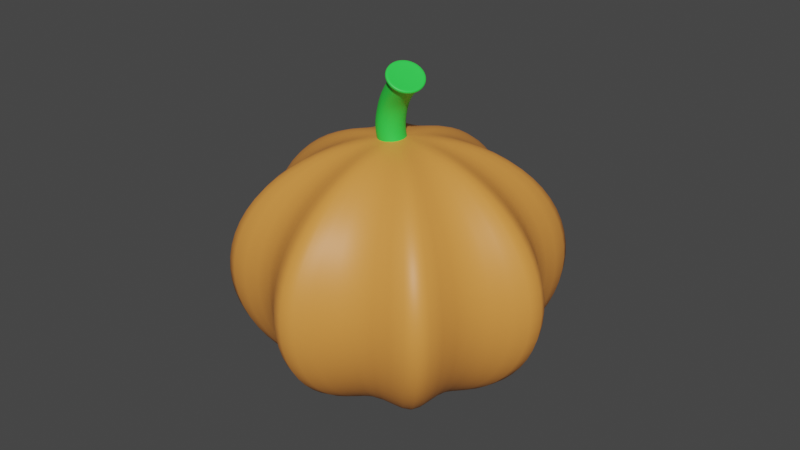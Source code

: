 # Source: Pumkin.blend  (saved by Blender 2.93.20; exported with 4.5.12 LTS)
import bpy
from mathutils import Matrix  # noqa: F401  (used for matrix-valued properties, if any)

bpy.ops.wm.read_factory_settings(use_empty=True)
scene = bpy.context.scene
scene.name = 'Scene'

# ---- collections
col_collection = bpy.data.collections.new('Collection'); scene.collection.children.link(col_collection)

# ---- materials (node trees are filled in below, after node groups)
mat_material_001 = bpy.data.materials.new('Material.001')
mat_material_001.use_transparent_shadow = False
mat_material_002 = bpy.data.materials.new('Material.002')
mat_material_002.use_transparent_shadow = False

# ---- material node trees
mat_material_001.use_nodes = True; mat_material_001.node_tree.nodes.clear()
_N = mat_material_001.node_tree.nodes; _L = mat_material_001.node_tree.links
n0 = _N.new('ShaderNodeBsdfPrincipled'); n0.name = 'Principled BSDF'; n0.location = (10, 300)
n0.distribution = 'GGX'
n0.subsurface_method = 'BURLEY'
n0.inputs[0].default_value = (0.8, 0.2974, 0.05829, 1.0)
n0.inputs[3].default_value = 1.45
n0.inputs[27].default_value = (0.0, 0.0, 0.0, 1.0)
n0.inputs[28].default_value = 1.0
n1 = _N.new('ShaderNodeOutputMaterial'); n1.name = 'Material Output'; n1.location = (300, 300)
_L.new(n0.outputs[0], n1.inputs[0])
n1.is_active_output = True
mat_material_002.use_nodes = True; mat_material_002.node_tree.nodes.clear()
_N = mat_material_002.node_tree.nodes; _L = mat_material_002.node_tree.links
n0 = _N.new('ShaderNodeBsdfPrincipled'); n0.name = 'Principled BSDF'; n0.location = (10, 300)
n0.distribution = 'GGX'
n0.subsurface_method = 'BURLEY'
n0.inputs[0].default_value = (0.03095, 0.8, 0.07211, 1.0)
n0.inputs[3].default_value = 1.45
n0.inputs[27].default_value = (0.0, 0.0, 0.0, 1.0)
n0.inputs[28].default_value = 1.0
n1 = _N.new('ShaderNodeOutputMaterial'); n1.name = 'Material Output'; n1.location = (300, 300)
_L.new(n0.outputs[0], n1.inputs[0])
n1.is_active_output = True

# ---- world
world_world = bpy.data.worlds.new('World'); scene.world = world_world
world_world.use_nodes = True; world_world.node_tree.nodes.clear()
_N = world_world.node_tree.nodes; _L = world_world.node_tree.links
n0 = _N.new('ShaderNodeOutputWorld'); n0.name = 'World Output'; n0.location = (300, 300)
n1 = _N.new('ShaderNodeBackground'); n1.name = 'Background'; n1.location = (10, 300)
n1.inputs[0].default_value = (0.05088, 0.05088, 0.05088, 1.0)
_L.new(n1.outputs[0], n0.inputs[0])
n0.is_active_output = True
world_world.color = (0.05088, 0.05088, 0.05088)
world_world.use_sun_shadow = False
world_world.sun_shadow_jitter_overblur = 0.0

# ---- meshes
me_sphere_001 = bpy.data.meshes.new('Sphere.001')
me_sphere_001.from_pydata([(-5.384e-09, 0.7561, 0.7071), (-5.384e-09, 0.9878, 0.3827), (-5.384e-09, 0.9878, -0.3827), (-5.384e-09, 0.4092, -0.9239), (0.09585, 0.2314, 0.9239), (0.1771, 0.4276, 0.7071), (0.2314, 0.5586, 0.3827), (0.2505, 0.6047, -4.371e-08), (0.2314, 0.5586, -0.3827), (0.1771, 0.4276, -0.7071), (0.09585, 0.2314, -0.9239), (0.2893, 0.2893, 0.9239), (0.5346, 0.5346, 0.7071), (0.6985, 0.6985, 0.3827), (0.7561, 0.7561, -4.371e-08), (0.6985, 0.6985, -0.3827), (0.5346, 0.5346, -0.7071), (0.2893, 0.2893, -0.9239), (0.2314, 0.09585, 0.9239), (0.4276, 0.1771, 0.7071), (0.5586, 0.2314, 0.3827), (0.6047, 0.2505, -4.371e-08), (0.5586, 0.2314, -0.3827), (0.4276, 0.1771, -0.7071), (0.2314, 0.09585, -0.9239), (0.4092, -1.015e-07, 0.9239), (0.7561, -1.971e-07, 0.7071), (0.9878, -2.29e-07, 0.3827), (1.069, -2.608e-07, -4.371e-08), (0.9878, -2.29e-07, -0.3827), (0.7561, -1.971e-07, -0.7071), (0.4092, -1.334e-07, -0.9239), (0.2314, -0.09585, 0.9239), (0.4276, -0.1771, 0.7071), (0.5586, -0.2314, 0.3827), (0.6047, -0.2505, -4.371e-08), (0.5586, -0.2314, -0.3827), (0.4276, -0.1771, -0.7071), (0.2314, -0.09585, -0.9239), (0.2893, -0.2893, 0.9239), (0.5346, -0.5346, 0.7071), (0.6985, -0.6985, 0.3827), (0.7561, -0.7561, -4.371e-08), (0.6985, -0.6985, -0.3827), (0.5346, -0.5346, -0.7071), (0.2893, -0.2893, -0.9239), (0.09585, -0.2314, 0.9239), (0.1771, -0.4276, 0.7071), (0.2314, -0.5586, 0.3827), (0.2505, -0.6047, -4.371e-08), (0.2314, -0.5586, -0.3827), (0.1771, -0.4276, -0.7071), (0.09585, -0.2314, -0.9239), (1.457e-08, -1.377e-07, 1.0), (-8.114e-08, -0.4092, 0.9239), (-9.707e-08, -0.7561, 0.7071), (-2.883e-07, -0.9878, 0.3827), (-3.201e-07, -1.069, -4.371e-08), (-2.883e-07, -0.9878, -0.3827), (-9.707e-08, -0.7561, -0.7071), (-9.707e-08, -0.4092, -0.9239), (-0.09585, -0.2314, 0.9239), (-0.1771, -0.4276, 0.7071), (-0.2314, -0.5586, 0.3827), (-0.2505, -0.6047, -4.371e-08), (-0.2314, -0.5586, -0.3827), (-0.1771, -0.4276, -0.7071), (-0.09585, -0.2314, -0.9239), (-0.2893, -0.2893, 0.9239), (-0.5346, -0.5346, 0.7071), (-0.6985, -0.6985, 0.3827), (-0.7561, -0.7561, -4.371e-08), (-0.6985, -0.6985, -0.3827), (-0.5346, -0.5346, -0.7071), (-0.2893, -0.2893, -0.9239), (1.457e-08, -7.652e-08, -1.0), (-0.2314, -0.09585, 0.9239), (-0.4276, -0.1771, 0.7071), (-0.5586, -0.2314, 0.3827), (-0.6047, -0.2505, -4.371e-08), (-0.5586, -0.2314, -0.3827), (-0.4276, -0.1771, -0.7071), (-0.2314, -0.09585, -0.9239), (-0.4092, 5.782e-08, 0.9239), (-0.7561, 8.969e-08, 0.7071), (-0.9878, 2.809e-07, 0.3827), (-1.069, 3.765e-07, -4.371e-08), (-0.9878, 2.809e-07, -0.3827), (-0.7561, 8.969e-08, -0.7071), (-0.4092, 7.376e-08, -0.9239), (-0.2314, 0.09585, 0.9239), (-0.4276, 0.1771, 0.7071), (-0.5586, 0.2314, 0.3827), (-0.6047, 0.2505, -4.371e-08), (-0.5586, 0.2314, -0.3827), (-0.4276, 0.1771, -0.7071), (-0.2314, 0.09585, -0.9239), (-0.2893, 0.2893, 0.9239), (-0.5346, 0.5346, 0.7071), (-0.6985, 0.6985, 0.3827), (-0.7561, 0.7561, -4.371e-08), (-0.6985, 0.6985, -0.3827), (-0.5346, 0.5346, -0.7071), (-0.2893, 0.2893, -0.9239), (-0.09585, 0.2314, 0.9239), (-0.1771, 0.4276, 0.7071), (-0.2314, 0.5586, 0.3827), (-0.2505, 0.6047, -4.371e-08), (-0.2314, 0.5586, -0.3827), (-0.1771, 0.4276, -0.7071), (-0.09585, 0.2314, -0.9239), (2.216e-07, 0.4092, 0.9239), (6.358e-07, 1.069, -4.371e-08), (3.172e-07, 0.7561, -0.7071)], [], [(2, 112, 7, 8), (1, 0, 5, 6), (111, 53, 4), (75, 3, 10), (113, 2, 8, 9), (112, 1, 6, 7), (0, 111, 4, 5), (3, 113, 9, 10), (75, 10, 17), (9, 8, 15, 16), (7, 6, 13, 14), (5, 4, 11, 12), (10, 9, 16, 17), (8, 7, 14, 15), (6, 5, 12, 13), (4, 53, 11), (12, 11, 18, 19), (17, 16, 23, 24), (15, 14, 21, 22), (13, 12, 19, 20), (11, 53, 18), (75, 17, 24), (16, 15, 22, 23), (14, 13, 20, 21), (24, 23, 30, 31), (22, 21, 28, 29), (20, 19, 26, 27), (18, 53, 25), (75, 24, 31), (23, 22, 29, 30), (21, 20, 27, 28), (19, 18, 25, 26), (25, 53, 32), (75, 31, 38), (30, 29, 36, 37), (28, 27, 34, 35), (26, 25, 32, 33), (31, 30, 37, 38), (29, 28, 35, 36), (27, 26, 33, 34), (37, 36, 43, 44), (35, 34, 41, 42), (33, 32, 39, 40), (38, 37, 44, 45), (36, 35, 42, 43), (34, 33, 40, 41), (32, 53, 39), (75, 38, 45), (45, 44, 51, 52), (43, 42, 49, 50), (41, 40, 47, 48), (39, 53, 46), (75, 45, 52), (44, 43, 50, 51), (42, 41, 48, 49), (40, 39, 46, 47), (50, 49, 57, 58), (48, 47, 55, 56), (46, 53, 54), (75, 52, 60), (51, 50, 58, 59), (49, 48, 56, 57), (47, 46, 54, 55), (52, 51, 59, 60), (75, 60, 67), (59, 58, 65, 66), (57, 56, 63, 64), (55, 54, 61, 62), (60, 59, 66, 67), (58, 57, 64, 65), (56, 55, 62, 63), (54, 53, 61), (64, 63, 70, 71), (62, 61, 68, 69), (67, 66, 73, 74), (65, 64, 71, 72), (63, 62, 69, 70), (61, 53, 68), (75, 67, 74), (66, 65, 72, 73), (74, 73, 81, 82), (72, 71, 79, 80), (70, 69, 77, 78), (68, 53, 76), (75, 74, 82), (73, 72, 80, 81), (71, 70, 78, 79), (69, 68, 76, 77), (78, 77, 84, 85), (76, 53, 83), (75, 82, 89), (81, 80, 87, 88), (79, 78, 85, 86), (77, 76, 83, 84), (82, 81, 88, 89), (80, 79, 86, 87), (75, 89, 96), (88, 87, 94, 95), (86, 85, 92, 93), (84, 83, 90, 91), (89, 88, 95, 96), (87, 86, 93, 94), (85, 84, 91, 92), (83, 53, 90), (91, 90, 97, 98), (96, 95, 102, 103), (94, 93, 100, 101), (92, 91, 98, 99), (90, 53, 97), (75, 96, 103), (95, 94, 101, 102), (93, 92, 99, 100), (103, 102, 109, 110), (101, 100, 107, 108), (99, 98, 105, 106), (97, 53, 104), (75, 103, 110), (102, 101, 108, 109), (100, 99, 106, 107), (98, 97, 104, 105), (104, 53, 111), (75, 110, 3), (109, 108, 2, 113), (107, 106, 1, 112), (105, 104, 111, 0), (110, 109, 113, 3), (108, 107, 112, 2), (106, 105, 0, 1)])
me_sphere_001.polygons.foreach_set('use_smooth', [True] * 128)
_uv = me_sphere_001.uv_layers.new(name='UVMap')
_uv.uv.foreach_set('vector', [0.75, 0.375, 0.75, 0.5, 0.6875, 0.5, 0.6875, 0.375, 0.75, 0.625, 0.75, 0.75, 0.6875, 0.75, 0.6875, 0.625, 0.75, 0.875, 0.7187, 1.0, 0.6875, 0.875, 0.7188, 0.0, 0.75, 0.125, 0.6875, 0.125, 0.75, 0.25, 0.75, 0.375, 0.6875, 0.375, 0.6875, 0.25, 0.75, 0.5, 0.75, 0.625, 0.6875, 0.625, 0.6875, 0.5, 0.75, 0.75, 0.75, 0.875, 0.6875, 0.875, 0.6875, 0.75, 0.75, 0.125, 0.75, 0.25, 0.6875, 0.25, 0.6875, 0.125, 0.6562, 0.0, 0.6875, 0.125, 0.625, 0.125, 0.6875, 0.25, 0.6875, 0.375, 0.625, 0.375, 0.625, 0.25, 0.6875, 0.5, 0.6875, 0.625, 0.625, 0.625, 0.625, 0.5, 0.6875, 0.75, 0.6875, 0.875, 0.625, 0.875, 0.625, 0.75, 0.6875, 0.125, 0.6875, 0.25, 0.625, 0.25, 0.625, 0.125, 0.6875, 0.375, 0.6875, 0.5, 0.625, 0.5, 0.625, 0.375, 0.6875, 0.625, 0.6875, 0.75, 0.625, 0.75, 0.625, 0.625, 0.6875, 0.875, 0.6562, 1.0, 0.625, 0.875, 0.625, 0.75, 0.625, 0.875, 0.5625, 0.875, 0.5625, 0.75, 0.625, 0.125, 0.625, 0.25, 0.5625, 0.25, 0.5625, 0.125, 0.625, 0.375, 0.625, 0.5, 0.5625, 0.5, 0.5625, 0.375, 0.625, 0.625, 0.625, 0.75, 0.5625, 0.75, 0.5625, 0.625, 0.625, 0.875, 0.5937, 1.0, 0.5625, 0.875, 0.5937, 0.0, 0.625, 0.125, 0.5625, 0.125, 0.625, 0.25, 0.625, 0.375, 0.5625, 0.375, 0.5625, 0.25, 0.625, 0.5, 0.625, 0.625, 0.5625, 0.625, 0.5625, 0.5, 0.5625, 0.125, 0.5625, 0.25, 0.5, 0.25, 0.5, 0.125, 0.5625, 0.375, 0.5625, 0.5, 0.5, 0.5, 0.5, 0.375, 0.5625, 0.625, 0.5625, 0.75, 0.5, 0.75, 0.5, 0.625, 0.5625, 0.875, 0.5312, 1.0, 0.5, 0.875, 0.5312, 0.0, 0.5625, 0.125, 0.5, 0.125, 0.5625, 0.25, 0.5625, 0.375, 0.5, 0.375, 0.5, 0.25, 0.5625, 0.5, 0.5625, 0.625, 0.5, 0.625, 0.5, 0.5, 0.5625, 0.75, 0.5625, 0.875, 0.5, 0.875, 0.5, 0.75, 0.5, 0.875, 0.4687, 1.0, 0.4375, 0.875, 0.4687, 0.0, 0.5, 0.125, 0.4375, 0.125, 0.5, 0.25, 0.5, 0.375, 0.4375, 0.375, 0.4375, 0.25, 0.5, 0.5, 0.5, 0.625, 0.4375, 0.625, 0.4375, 0.5, 0.5, 0.75, 0.5, 0.875, 0.4375, 0.875, 0.4375, 0.75, 0.5, 0.125, 0.5, 0.25, 0.4375, 0.25, 0.4375, 0.125, 0.5, 0.375, 0.5, 0.5, 0.4375, 0.5, 0.4375, 0.375, 0.5, 0.625, 0.5, 0.75, 0.4375, 0.75, 0.4375, 0.625, 0.4375, 0.25, 0.4375, 0.375, 0.375, 0.375, 0.375, 0.25, 0.4375, 0.5, 0.4375, 0.625, 0.375, 0.625, 0.375, 0.5, 0.4375, 0.75, 0.4375, 0.875, 0.375, 0.875, 0.375, 0.75, 0.4375, 0.125, 0.4375, 0.25, 0.375, 0.25, 0.375, 0.125, 0.4375, 0.375, 0.4375, 0.5, 0.375, 0.5, 0.375, 0.375, 0.4375, 0.625, 0.4375, 0.75, 0.375, 0.75, 0.375, 0.625, 0.4375, 0.875, 0.4062, 1.0, 0.375, 0.875, 0.4062, 0.0, 0.4375, 0.125, 0.375, 0.125, 0.375, 0.125, 0.375, 0.25, 0.3125, 0.25, 0.3125, 0.125, 0.375, 0.375, 0.375, 0.5, 0.3125, 0.5, 0.3125, 0.375, 0.375, 0.625, 0.375, 0.75, 0.3125, 0.75, 0.3125, 0.625, 0.375, 0.875, 0.3437, 1.0, 0.3125, 0.875, 0.3437, 0.0, 0.375, 0.125, 0.3125, 0.125, 0.375, 0.25, 0.375, 0.375, 0.3125, 0.375, 0.3125, 0.25, 0.375, 0.5, 0.375, 0.625, 0.3125, 0.625, 0.3125, 0.5, 0.375, 0.75, 0.375, 0.875, 0.3125, 0.875, 0.3125, 0.75, 0.3125, 0.375, 0.3125, 0.5, 0.25, 0.5, 0.25, 0.375, 0.3125, 0.625, 0.3125, 0.75, 0.25, 0.75, 0.25, 0.625, 0.3125, 0.875, 0.2812, 1.0, 0.25, 0.875, 0.2812, 0.0, 0.3125, 0.125, 0.25, 0.125, 0.3125, 0.25, 0.3125, 0.375, 0.25, 0.375, 0.25, 0.25, 0.3125, 0.5, 0.3125, 0.625, 0.25, 0.625, 0.25, 0.5, 0.3125, 0.75, 0.3125, 0.875, 0.25, 0.875, 0.25, 0.75, 0.3125, 0.125, 0.3125, 0.25, 0.25, 0.25, 0.25, 0.125, 0.2188, 0.0, 0.25, 0.125, 0.1875, 0.125, 0.25, 0.25, 0.25, 0.375, 0.1875, 0.375, 0.1875, 0.25, 0.25, 0.5, 0.25, 0.625, 0.1875, 0.625, 0.1875, 0.5, 0.25, 0.75, 0.25, 0.875, 0.1875, 0.875, 0.1875, 0.75, 0.25, 0.125, 0.25, 0.25, 0.1875, 0.25, 0.1875, 0.125, 0.25, 0.375, 0.25, 0.5, 0.1875, 0.5, 0.1875, 0.375, 0.25, 0.625, 0.25, 0.75, 0.1875, 0.75, 0.1875, 0.625, 0.25, 0.875, 0.2188, 1.0, 0.1875, 0.875, 0.1875, 0.5, 0.1875, 0.625, 0.125, 0.625, 0.125, 0.5, 0.1875, 0.75, 0.1875, 0.875, 0.125, 0.875, 0.125, 0.75, 0.1875, 0.125, 0.1875, 0.25, 0.125, 0.25, 0.125, 0.125, 0.1875, 0.375, 0.1875, 0.5, 0.125, 0.5, 0.125, 0.375, 0.1875, 0.625, 0.1875, 0.75, 0.125, 0.75, 0.125, 0.625, 0.1875, 0.875, 0.1563, 1.0, 0.125, 0.875, 0.1562, 0.0, 0.1875, 0.125, 0.125, 0.125, 0.1875, 0.25, 0.1875, 0.375, 0.125, 0.375, 0.125, 0.25, 0.125, 0.125, 0.125, 0.25, 0.0625, 0.25, 0.0625, 0.125, 0.125, 0.375, 0.125, 0.5, 0.0625, 0.5, 0.0625, 0.375, 0.125, 0.625, 0.125, 0.75, 0.0625, 0.75, 0.0625, 0.625, 0.125, 0.875, 0.09375, 1.0, 0.0625, 0.875, 0.09375, 0.0, 0.125, 0.125, 0.0625, 0.125, 0.125, 0.25, 0.125, 0.375, 0.0625, 0.375, 0.0625, 0.25, 0.125, 0.5, 0.125, 0.625, 0.0625, 0.625, 0.0625, 0.5, 0.125, 0.75, 0.125, 0.875, 0.0625, 0.875, 0.0625, 0.75, 0.0625, 0.625, 0.0625, 0.75, 0.0, 0.75, 0.0, 0.625, 0.0625, 0.875, 0.03125, 1.0, 0.0, 0.875, 0.03125, 0.0, 0.0625, 0.125, 0.0, 0.125, 0.0625, 0.25, 0.0625, 0.375, 0.0, 0.375, 0.0, 0.25, 0.0625, 0.5, 0.0625, 0.625, 0.0, 0.625, 0.0, 0.5, 0.0625, 0.75, 0.0625, 0.875, 0.0, 0.875, 0.0, 0.75, 0.0625, 0.125, 0.0625, 0.25, 0.0, 0.25, 0.0, 0.125, 0.0625, 0.375, 0.0625, 0.5, 0.0, 0.5, 0.0, 0.375, 0.9688, 0.0, 1.0, 0.125, 0.9375, 0.125, 1.0, 0.25, 1.0, 0.375, 0.9375, 0.375, 0.9375, 0.25, 1.0, 0.5, 1.0, 0.625, 0.9375, 0.625, 0.9375, 0.5, 1.0, 0.75, 1.0, 0.875, 0.9375, 0.875, 0.9375, 0.75, 1.0, 0.125, 1.0, 0.25, 0.9375, 0.25, 0.9375, 0.125, 1.0, 0.375, 1.0, 0.5, 0.9375, 0.5, 0.9375, 0.375, 1.0, 0.625, 1.0, 0.75, 0.9375, 0.75, 0.9375, 0.625, 1.0, 0.875, 0.9688, 1.0, 0.9375, 0.875, 0.9375, 0.75, 0.9375, 0.875, 0.875, 0.875, 0.875, 0.75, 0.9375, 0.125, 0.9375, 0.25, 0.875, 0.25, 0.875, 0.125, 0.9375, 0.375, 0.9375, 0.5, 0.875, 0.5, 0.875, 0.375, 0.9375, 0.625, 0.9375, 0.75, 0.875, 0.75, 0.875, 0.625, 0.9375, 0.875, 0.9062, 1.0, 0.875, 0.875, 0.9062, 0.0, 0.9375, 0.125, 0.875, 0.125, 0.9375, 0.25, 0.9375, 0.375, 0.875, 0.375, 0.875, 0.25, 0.9375, 0.5, 0.9375, 0.625, 0.875, 0.625, 0.875, 0.5, 0.875, 0.125, 0.875, 0.25, 0.8125, 0.25, 0.8125, 0.125, 0.875, 0.375, 0.875, 0.5, 0.8125, 0.5, 0.8125, 0.375, 0.875, 0.625, 0.875, 0.75, 0.8125, 0.75, 0.8125, 0.625, 0.875, 0.875, 0.8437, 1.0, 0.8125, 0.875, 0.8437, 0.0, 0.875, 0.125, 0.8125, 0.125, 0.875, 0.25, 0.875, 0.375, 0.8125, 0.375, 0.8125, 0.25, 0.875, 0.5, 0.875, 0.625, 0.8125, 0.625, 0.8125, 0.5, 0.875, 0.75, 0.875, 0.875, 0.8125, 0.875, 0.8125, 0.75, 0.8125, 0.875, 0.7812, 1.0, 0.75, 0.875, 0.7812, 0.0, 0.8125, 0.125, 0.75, 0.125, 0.8125, 0.25, 0.8125, 0.375, 0.75, 0.375, 0.75, 0.25, 0.8125, 0.5, 0.8125, 0.625, 0.75, 0.625, 0.75, 0.5, 0.8125, 0.75, 0.8125, 0.875, 0.75, 0.875, 0.75, 0.75, 0.8125, 0.125, 0.8125, 0.25, 0.75, 0.25, 0.75, 0.125, 0.8125, 0.375, 0.8125, 0.5, 0.75, 0.5, 0.75, 0.375, 0.8125, 0.625, 0.8125, 0.75, 0.75, 0.75, 0.75, 0.625])
me_sphere_001.materials.append(mat_material_001)
me_sphere_001.use_remesh_fix_poles = True
me_sphere_001.use_remesh_preserve_attributes = False
me_sphere_001.update()
me_cylinder = bpy.data.meshes.new('Cylinder')
me_cylinder.from_pydata([(0.0, 1.0, -1.0), (1.047, 1.0, 0.9351), (0.3827, 0.9239, -1.0), (1.356, 0.9239, 0.8708), (0.7071, 0.7071, -1.0), (1.618, 0.7071, 0.8164), (0.9239, 0.3827, -1.0), (1.793, 0.3827, 0.78), (1.0, -4.371e-08, -1.0), (1.855, -4.371e-08, 0.7672), (0.9239, -0.3827, -1.0), (1.793, -0.3827, 0.78), (0.7071, -0.7071, -1.0), (1.618, -0.7071, 0.8164), (0.3827, -0.9239, -1.0), (1.356, -0.9239, 0.8708), (-8.742e-08, -1.0, -1.0), (1.047, -1.0, 0.9351), (-0.3827, -0.9239, -1.0), (0.7373, -0.9239, 0.9993), (-0.7071, -0.7071, -1.0), (0.4751, -0.7071, 1.054), (-0.9239, -0.3827, -1.0), (0.3, -0.3827, 1.09), (-1.0, 1.192e-08, -1.0), (0.2384, 1.192e-08, 1.103), (-0.9239, 0.3827, -1.0), (0.3, 0.3827, 1.09), (-0.7071, 0.7071, -1.0), (0.4751, 0.7071, 1.054), (-0.3827, 0.9239, -1.0), (0.7373, 0.9239, 0.9993), (-0.6452, 1.0, 0.04002), (-0.2625, 0.9239, 0.04002), (0.06191, 0.7071, 0.04002), (0.2787, 0.3827, 0.04002), (0.3548, -4.371e-08, 0.04002), (0.2787, -0.3827, 0.04002), (0.06191, -0.7071, 0.04002), (-0.2625, -0.9239, 0.04002), (-0.6452, -1.0, 0.04002), (-1.028, -0.9239, 0.04002), (-1.352, -0.7071, 0.04002), (-1.569, -0.3827, 0.04002), (-1.645, 1.192e-08, 0.04002), (-1.569, 0.3827, 0.04002), (-1.352, 0.7071, 0.04002), (-1.028, 0.9239, 0.04002), (-2.235e-08, 1.0, -1.13), (0.3827, 0.9239, -1.13), (0.7071, 0.7071, -1.13), (0.9239, 0.3827, -1.13), (1.0, -4.371e-08, -1.13), (0.9239, -0.3827, -1.13), (0.7071, -0.7071, -1.13), (0.3827, -0.9239, -1.13), (-1.098e-07, -1.0, -1.13), (-0.3827, -0.9239, -1.13), (-0.7071, -0.7071, -1.13), (-0.9239, -0.3827, -1.13), (-1.0, 1.192e-08, -1.13), (-0.9239, 0.3827, -1.13), (-0.7071, 0.7071, -1.13), (-0.3827, 0.9239, -1.13), (1.54, 1.24, 0.927), (1.125, 1.342, 1.013), (1.891, 0.9489, 0.8539), (2.126, 0.5135, 0.8051), (2.209, -5.881e-08, 0.788), (2.126, -0.5135, 0.8051), (1.891, -0.9489, 0.8539), (1.54, -1.24, 0.927), (1.125, -1.342, 1.013), (0.7095, -1.24, 1.099), (0.3577, -0.9489, 1.172), (0.1226, -0.5135, 1.221), (0.04009, 1.585e-08, 1.238), (0.1226, 0.5135, 1.221), (0.3577, 0.9489, 1.172), (0.7095, 1.24, 1.099), (1.681, 1.24, 1.003), (1.266, 1.342, 1.089), (2.033, 0.9489, 0.9296), (2.268, 0.5135, 0.8808), (2.35, -5.227e-08, 0.8637), (2.268, -0.5135, 0.8808), (2.033, -0.9489, 0.9296), (1.681, -1.24, 1.003), (1.266, -1.342, 1.089), (0.8507, -1.24, 1.175), (0.4989, -0.9489, 1.248), (0.2638, -0.5135, 1.297), (0.1812, 2.239e-08, 1.314), (0.2638, 0.5135, 1.297), (0.4989, 0.9489, 1.248), (0.8507, 1.24, 1.175), (1.504, 0.8668, 1.001), (1.213, 0.9382, 1.061), (1.75, 0.6634, 0.9495), (1.914, 0.359, 0.9154), (1.972, -3.315e-08, 0.9034), (1.914, -0.359, 0.9154), (1.75, -0.6634, 0.9495), (1.504, -0.8668, 1.001), (1.213, -0.9382, 1.061), (0.9232, -0.8668, 1.121), (0.6773, -0.6634, 1.172), (0.5129, -0.359, 1.206), (0.4552, 1.905e-08, 1.218), (0.5129, 0.359, 1.206), (0.6773, 0.6634, 1.172), (0.9232, 0.8668, 1.121), (0.8649, 1.0, 0.839), (1.182, 0.9239, 0.7816), (1.451, 0.7071, 0.733), (1.631, 0.3827, 0.7005), (1.694, -4.371e-08, 0.6891), (1.631, -0.3827, 0.7005), (1.451, -0.7071, 0.733), (1.182, -0.9239, 0.7816), (0.8649, -1.0, 0.839), (0.5478, -0.9239, 0.8963), (0.2789, -0.7071, 0.9449), (0.09927, -0.3827, 0.9774), (0.03619, 1.192e-08, 0.9888), (0.09927, 0.3827, 0.9774), (0.2789, 0.7071, 0.9449), (0.5478, 0.9239, 0.8963), (-0.3499, 0.7202, -0.4502), (-0.02552, 0.5034, -0.4502), (0.1913, 0.179, -0.4502), (0.2674, -0.2037, -0.4502), (0.1913, -0.5864, -0.4502), (-0.02552, -0.9108, -0.4502), (-0.3499, -1.128, -0.4502), (-0.7326, -1.204, -0.4502), (-1.115, -1.128, -0.4502), (-1.44, -0.9108, -0.4502), (-1.657, -0.5864, -0.4502), (-1.733, -0.2037, -0.4502), (-1.657, 0.179, -0.4502), (-1.44, 0.5034, -0.4502), (-1.115, 0.7202, -0.4502), (-0.7326, 0.7963, -0.4502), (0.2357, 0.9239, 0.4271), (0.5323, 0.7071, 0.4028), (0.7305, 0.3827, 0.3866), (0.8001, -4.371e-08, 0.3809), (0.7305, -0.3827, 0.3866), (0.5323, -0.7071, 0.4028), (0.2357, -0.9239, 0.4271), (-0.1143, -1.0, 0.4558), (-0.4642, -0.9239, 0.4845), (-0.7608, -0.7071, 0.5088), (-0.959, -0.3827, 0.525), (-1.029, 1.192e-08, 0.5307), (-0.959, 0.3827, 0.525), (-0.7608, 0.7071, 0.5088), (-0.4642, 0.9239, 0.4845), (-0.1143, 1.0, 0.4558)], [], [(144, 145, 34, 33), (145, 146, 35, 34), (146, 147, 36, 35), (147, 148, 37, 36), (148, 149, 38, 37), (149, 150, 39, 38), (150, 151, 40, 39), (151, 152, 41, 40), (152, 153, 42, 41), (153, 154, 43, 42), (154, 155, 44, 43), (155, 156, 45, 44), (156, 157, 46, 45), (157, 158, 47, 46), (158, 159, 32, 47), (5, 3, 64, 66), (4, 6, 51, 50), (159, 144, 33, 32), (142, 47, 32, 143), (141, 46, 47, 142), (140, 45, 46, 141), (139, 44, 45, 140), (138, 43, 44, 139), (137, 42, 43, 138), (136, 41, 42, 137), (135, 40, 41, 136), (134, 39, 40, 135), (133, 38, 39, 134), (132, 37, 38, 133), (131, 36, 37, 132), (130, 35, 36, 131), (129, 34, 35, 130), (128, 33, 34, 129), (143, 32, 33, 128), (48, 49, 50, 51, 52, 53, 54, 55, 56, 57, 58, 59, 60, 61, 62, 63), (14, 16, 56, 55), (24, 26, 61, 60), (0, 2, 49, 48), (10, 12, 54, 53), (20, 22, 59, 58), (30, 0, 48, 63), (6, 8, 52, 51), (16, 18, 57, 56), (26, 28, 62, 61), (2, 4, 50, 49), (12, 14, 55, 54), (22, 24, 60, 59), (8, 10, 53, 52), (18, 20, 58, 57), (28, 30, 63, 62), (77, 76, 92, 93), (15, 13, 70, 71), (25, 23, 75, 76), (11, 9, 68, 69), (21, 19, 73, 74), (31, 29, 78, 79), (7, 5, 66, 67), (17, 15, 71, 72), (27, 25, 76, 77), (3, 1, 65, 64), (13, 11, 69, 70), (23, 21, 74, 75), (1, 31, 79, 65), (9, 7, 67, 68), (19, 17, 72, 73), (29, 27, 77, 78), (91, 90, 106, 107), (70, 69, 85, 86), (78, 77, 93, 94), (71, 70, 86, 87), (79, 78, 94, 95), (72, 71, 87, 88), (64, 65, 81, 80), (65, 79, 95, 81), (73, 72, 88, 89), (66, 64, 80, 82), (74, 73, 89, 90), (67, 66, 82, 83), (75, 74, 90, 91), (68, 67, 83, 84), (76, 75, 91, 92), (69, 68, 84, 85), (97, 111, 110, 109, 108, 107, 106, 105, 104, 103, 102, 101, 100, 99, 98, 96), (84, 83, 99, 100), (92, 91, 107, 108), (85, 84, 100, 101), (93, 92, 108, 109), (86, 85, 101, 102), (94, 93, 109, 110), (87, 86, 102, 103), (95, 94, 110, 111), (88, 87, 103, 104), (80, 81, 97, 96), (81, 95, 111, 97), (89, 88, 104, 105), (82, 80, 96, 98), (90, 89, 105, 106), (83, 82, 98, 99), (1, 3, 113, 112), (31, 1, 112, 127), (29, 31, 127, 126), (27, 29, 126, 125), (25, 27, 125, 124), (23, 25, 124, 123), (21, 23, 123, 122), (19, 21, 122, 121), (17, 19, 121, 120), (15, 17, 120, 119), (13, 15, 119, 118), (11, 13, 118, 117), (9, 11, 117, 116), (7, 9, 116, 115), (5, 7, 115, 114), (3, 5, 114, 113), (0, 143, 128, 2), (2, 128, 129, 4), (4, 129, 130, 6), (6, 130, 131, 8), (8, 131, 132, 10), (10, 132, 133, 12), (12, 133, 134, 14), (14, 134, 135, 16), (16, 135, 136, 18), (18, 136, 137, 20), (20, 137, 138, 22), (22, 138, 139, 24), (24, 139, 140, 26), (26, 140, 141, 28), (28, 141, 142, 30), (30, 142, 143, 0), (112, 113, 144, 159), (127, 112, 159, 158), (126, 127, 158, 157), (125, 126, 157, 156), (124, 125, 156, 155), (123, 124, 155, 154), (122, 123, 154, 153), (121, 122, 153, 152), (120, 121, 152, 151), (119, 120, 151, 150), (118, 119, 150, 149), (117, 118, 149, 148), (116, 117, 148, 147), (115, 116, 147, 146), (114, 115, 146, 145), (113, 114, 145, 144)])
me_cylinder.polygons.foreach_set('use_smooth', [True] * 146)
_uv = me_cylinder.uv_layers.new(name='UVMap')
_uv.uv.foreach_set('vector', [0.9375, 0.8616, 0.875, 0.8616, 0.875, 0.75, 0.9375, 0.75, 0.875, 0.8616, 0.8125, 0.8616, 0.8125, 0.75, 0.875, 0.75, 0.8125, 0.8616, 0.75, 0.8616, 0.75, 0.75, 0.8125, 0.75, 0.75, 0.8616, 0.6875, 0.8616, 0.6875, 0.75, 0.75, 0.75, 0.6875, 0.8616, 0.625, 0.8616, 0.625, 0.75, 0.6875, 0.75, 0.625, 0.8616, 0.5625, 0.8616, 0.5625, 0.75, 0.625, 0.75, 0.5625, 0.8616, 0.5, 0.8616, 0.5, 0.75, 0.5625, 0.75, 0.5, 0.8616, 0.4375, 0.8616, 0.4375, 0.75, 0.5, 0.75, 0.4375, 0.8616, 0.375, 0.8616, 0.375, 0.75, 0.4375, 0.75, 0.375, 0.8616, 0.3125, 0.8616, 0.3125, 0.75, 0.375, 0.75, 0.3125, 0.8616, 0.25, 0.8616, 0.25, 0.75, 0.3125, 0.75, 0.25, 0.8616, 0.1875, 0.8616, 0.1875, 0.75, 0.25, 0.75, 0.1875, 0.8616, 0.125, 0.8616, 0.125, 0.75, 0.1875, 0.75, 0.125, 0.8616, 0.0625, 0.8616, 0.0625, 0.75, 0.125, 0.75, 0.0625, 0.8616, 0.0, 0.8616, 0.0, 0.75, 0.0625, 0.75, 0.875, 1.0, 0.9375, 1.0, 0.9375, 1.0, 0.875, 1.0, 0.875, 0.5, 0.8125, 0.5, 0.8125, 0.5, 0.875, 0.5, 1.0, 0.8616, 0.9375, 0.8616, 0.9375, 0.75, 1.0, 0.75, 0.0625, 0.625, 0.0625, 0.75, 0.0, 0.75, 0.0, 0.625, 0.125, 0.625, 0.125, 0.75, 0.0625, 0.75, 0.0625, 0.625, 0.1875, 0.625, 0.1875, 0.75, 0.125, 0.75, 0.125, 0.625, 0.25, 0.625, 0.25, 0.75, 0.1875, 0.75, 0.1875, 0.625, 0.3125, 0.625, 0.3125, 0.75, 0.25, 0.75, 0.25, 0.625, 0.375, 0.625, 0.375, 0.75, 0.3125, 0.75, 0.3125, 0.625, 0.4375, 0.625, 0.4375, 0.75, 0.375, 0.75, 0.375, 0.625, 0.5, 0.625, 0.5, 0.75, 0.4375, 0.75, 0.4375, 0.625, 0.5625, 0.625, 0.5625, 0.75, 0.5, 0.75, 0.5, 0.625, 0.625, 0.625, 0.625, 0.75, 0.5625, 0.75, 0.5625, 0.625, 0.6875, 0.625, 0.6875, 0.75, 0.625, 0.75, 0.625, 0.625, 0.75, 0.625, 0.75, 0.75, 0.6875, 0.75, 0.6875, 0.625, 0.8125, 0.625, 0.8125, 0.75, 0.75, 0.75, 0.75, 0.625, 0.875, 0.625, 0.875, 0.75, 0.8125, 0.75, 0.8125, 0.625, 0.9375, 0.625, 0.9375, 0.75, 0.875, 0.75, 0.875, 0.625, 1.0, 0.625, 1.0, 0.75, 0.9375, 0.75, 0.9375, 0.625, 0.75, 0.49, 0.8418, 0.4717, 0.9197, 0.4197, 0.9717, 0.3418, 0.99, 0.25, 0.9717, 0.1582, 0.9197, 0.08029, 0.8418, 0.02827, 0.75, 0.01, 0.6582, 0.02827, 0.5803, 0.08029, 0.5283, 0.1582, 0.51, 0.25, 0.5283, 0.3418, 0.5803, 0.4197, 0.6582, 0.4717, 0.5625, 0.5, 0.5, 0.5, 0.5, 0.5, 0.5625, 0.5, 0.25, 0.5, 0.1875, 0.5, 0.1875, 0.5, 0.25, 0.5, 1.0, 0.5, 0.9375, 0.5, 0.9375, 0.5, 1.0, 0.5, 0.6875, 0.5, 0.625, 0.5, 0.625, 0.5, 0.6875, 0.5, 0.375, 0.5, 0.3125, 0.5, 0.3125, 0.5, 0.375, 0.5, 0.0625, 0.5, 0.0, 0.5, 0.0, 0.5, 0.0625, 0.5, 0.8125, 0.5, 0.75, 0.5, 0.75, 0.5, 0.8125, 0.5, 0.5, 0.5, 0.4375, 0.5, 0.4375, 0.5, 0.5, 0.5, 0.1875, 0.5, 0.125, 0.5, 0.125, 0.5, 0.1875, 0.5, 0.9375, 0.5, 0.875, 0.5, 0.875, 0.5, 0.9375, 0.5, 0.625, 0.5, 0.5625, 0.5, 0.5625, 0.5, 0.625, 0.5, 0.3125, 0.5, 0.25, 0.5, 0.25, 0.5, 0.3125, 0.5, 0.75, 0.5, 0.6875, 0.5, 0.6875, 0.5, 0.75, 0.5, 0.4375, 0.5, 0.375, 0.5, 0.375, 0.5, 0.4375, 0.5, 0.125, 0.5, 0.0625, 0.5, 0.0625, 0.5, 0.125, 0.5, 0.1875, 1.0, 0.25, 1.0, 0.25, 1.0, 0.1875, 1.0, 0.5625, 1.0, 0.625, 1.0, 0.625, 1.0, 0.5625, 1.0, 0.25, 1.0, 0.3125, 1.0, 0.3125, 1.0, 0.25, 1.0, 0.6875, 1.0, 0.75, 1.0, 0.75, 1.0, 0.6875, 1.0, 0.375, 1.0, 0.4375, 1.0, 0.4375, 1.0, 0.375, 1.0, 0.0625, 1.0, 0.125, 1.0, 0.125, 1.0, 0.0625, 1.0, 0.8125, 1.0, 0.875, 1.0, 0.875, 1.0, 0.8125, 1.0, 0.5, 1.0, 0.5625, 1.0, 0.5625, 1.0, 0.5, 1.0, 0.1875, 1.0, 0.25, 1.0, 0.25, 1.0, 0.1875, 1.0, 0.9375, 1.0, 1.0, 1.0, 1.0, 1.0, 0.9375, 1.0, 0.625, 1.0, 0.6875, 1.0, 0.6875, 1.0, 0.625, 1.0, 0.3125, 1.0, 0.375, 1.0, 0.375, 1.0, 0.3125, 1.0, 0.0, 1.0, 0.0625, 1.0, 0.0625, 1.0, 0.0, 1.0, 0.75, 1.0, 0.8125, 1.0, 0.8125, 1.0, 0.75, 1.0, 0.4375, 1.0, 0.5, 1.0, 0.5, 1.0, 0.4375, 1.0, 0.125, 1.0, 0.1875, 1.0, 0.1875, 1.0, 0.125, 1.0, 0.3125, 1.0, 0.375, 1.0, 0.375, 1.0, 0.3125, 1.0, 0.625, 1.0, 0.6875, 1.0, 0.6875, 1.0, 0.625, 1.0, 0.125, 1.0, 0.1875, 1.0, 0.1875, 1.0, 0.125, 1.0, 0.5625, 1.0, 0.625, 1.0, 0.625, 1.0, 0.5625, 1.0, 0.0625, 1.0, 0.125, 1.0, 0.125, 1.0, 0.0625, 1.0, 0.5, 1.0, 0.5625, 1.0, 0.5625, 1.0, 0.5, 1.0, 0.9375, 1.0, 1.0, 1.0, 1.0, 1.0, 0.9375, 1.0, 0.0, 1.0, 0.0625, 1.0, 0.0625, 1.0, 0.0, 1.0, 0.4375, 1.0, 0.5, 1.0, 0.5, 1.0, 0.4375, 1.0, 0.875, 1.0, 0.9375, 1.0, 0.9375, 1.0, 0.875, 1.0, 0.375, 1.0, 0.4375, 1.0, 0.4375, 1.0, 0.375, 1.0, 0.8125, 1.0, 0.875, 1.0, 0.875, 1.0, 0.8125, 1.0, 0.3125, 1.0, 0.375, 1.0, 0.375, 1.0, 0.3125, 1.0, 0.75, 1.0, 0.8125, 1.0, 0.8125, 1.0, 0.75, 1.0, 0.25, 1.0, 0.3125, 1.0, 0.3125, 1.0, 0.25, 1.0, 0.6875, 1.0, 0.75, 1.0, 0.75, 1.0, 0.6875, 1.0, 0.25, 0.49, 0.1582, 0.4717, 0.08029, 0.4197, 0.02827, 0.3418, 0.01, 0.25, 0.02827, 0.1582, 0.08029, 0.08029, 0.1582, 0.02827, 0.25, 0.01, 0.3418, 0.02827, 0.4197, 0.08029, 0.4717, 0.1582, 0.49, 0.25, 0.4717, 0.3418, 0.4197, 0.4197, 0.3418, 0.4717, 0.75, 1.0, 0.8125, 1.0, 0.8125, 1.0, 0.75, 1.0, 0.25, 1.0, 0.3125, 1.0, 0.3125, 1.0, 0.25, 1.0, 0.6875, 1.0, 0.75, 1.0, 0.75, 1.0, 0.6875, 1.0, 0.1875, 1.0, 0.25, 1.0, 0.25, 1.0, 0.1875, 1.0, 0.625, 1.0, 0.6875, 1.0, 0.6875, 1.0, 0.625, 1.0, 0.125, 1.0, 0.1875, 1.0, 0.1875, 1.0, 0.125, 1.0, 0.5625, 1.0, 0.625, 1.0, 0.625, 1.0, 0.5625, 1.0, 0.0625, 1.0, 0.125, 1.0, 0.125, 1.0, 0.0625, 1.0, 0.5, 1.0, 0.5625, 1.0, 0.5625, 1.0, 0.5, 1.0, 0.9375, 1.0, 1.0, 1.0, 1.0, 1.0, 0.9375, 1.0, 0.0, 1.0, 0.0625, 1.0, 0.0625, 1.0, 0.0, 1.0, 0.4375, 1.0, 0.5, 1.0, 0.5, 1.0, 0.4375, 1.0, 0.875, 1.0, 0.9375, 1.0, 0.9375, 1.0, 0.875, 1.0, 0.375, 1.0, 0.4375, 1.0, 0.4375, 1.0, 0.375, 1.0, 0.8125, 1.0, 0.875, 1.0, 0.875, 1.0, 0.8125, 1.0, 1.0, 1.0, 0.9375, 1.0, 0.9375, 0.9732, 1.0, 0.9732, 0.0625, 1.0, 0.0, 1.0, 0.0, 0.9732, 0.0625, 0.9732, 0.125, 1.0, 0.0625, 1.0, 0.0625, 0.9732, 0.125, 0.9732, 0.1875, 1.0, 0.125, 1.0, 0.125, 0.9732, 0.1875, 0.9732, 0.25, 1.0, 0.1875, 1.0, 0.1875, 0.9732, 0.25, 0.9732, 0.3125, 1.0, 0.25, 1.0, 0.25, 0.9732, 0.3125, 0.9732, 0.375, 1.0, 0.3125, 1.0, 0.3125, 0.9732, 0.375, 0.9732, 0.4375, 1.0, 0.375, 1.0, 0.375, 0.9732, 0.4375, 0.9732, 0.5, 1.0, 0.4375, 1.0, 0.4375, 0.9732, 0.5, 0.9732, 0.5625, 1.0, 0.5, 1.0, 0.5, 0.9732, 0.5625, 0.9732, 0.625, 1.0, 0.5625, 1.0, 0.5625, 0.9732, 0.625, 0.9732, 0.6875, 1.0, 0.625, 1.0, 0.625, 0.9732, 0.6875, 0.9732, 0.75, 1.0, 0.6875, 1.0, 0.6875, 0.9732, 0.75, 0.9732, 0.8125, 1.0, 0.75, 1.0, 0.75, 0.9732, 0.8125, 0.9732, 0.875, 1.0, 0.8125, 1.0, 0.8125, 0.9732, 0.875, 0.9732, 0.9375, 1.0, 0.875, 1.0, 0.875, 0.9732, 0.9375, 0.9732, 1.0, 0.5, 1.0, 0.625, 0.9375, 0.625, 0.9375, 0.5, 0.9375, 0.5, 0.9375, 0.625, 0.875, 0.625, 0.875, 0.5, 0.875, 0.5, 0.875, 0.625, 0.8125, 0.625, 0.8125, 0.5, 0.8125, 0.5, 0.8125, 0.625, 0.75, 0.625, 0.75, 0.5, 0.75, 0.5, 0.75, 0.625, 0.6875, 0.625, 0.6875, 0.5, 0.6875, 0.5, 0.6875, 0.625, 0.625, 0.625, 0.625, 0.5, 0.625, 0.5, 0.625, 0.625, 0.5625, 0.625, 0.5625, 0.5, 0.5625, 0.5, 0.5625, 0.625, 0.5, 0.625, 0.5, 0.5, 0.5, 0.5, 0.5, 0.625, 0.4375, 0.625, 0.4375, 0.5, 0.4375, 0.5, 0.4375, 0.625, 0.375, 0.625, 0.375, 0.5, 0.375, 0.5, 0.375, 0.625, 0.3125, 0.625, 0.3125, 0.5, 0.3125, 0.5, 0.3125, 0.625, 0.25, 0.625, 0.25, 0.5, 0.25, 0.5, 0.25, 0.625, 0.1875, 0.625, 0.1875, 0.5, 0.1875, 0.5, 0.1875, 0.625, 0.125, 0.625, 0.125, 0.5, 0.125, 0.5, 0.125, 0.625, 0.0625, 0.625, 0.0625, 0.5, 0.0625, 0.5, 0.0625, 0.625, 0.0, 0.625, 0.0, 0.5, 1.0, 0.9732, 0.9375, 0.9732, 0.9375, 0.8616, 1.0, 0.8616, 0.0625, 0.9732, 0.0, 0.9732, 0.0, 0.8616, 0.0625, 0.8616, 0.125, 0.9732, 0.0625, 0.9732, 0.0625, 0.8616, 0.125, 0.8616, 0.1875, 0.9732, 0.125, 0.9732, 0.125, 0.8616, 0.1875, 0.8616, 0.25, 0.9732, 0.1875, 0.9732, 0.1875, 0.8616, 0.25, 0.8616, 0.3125, 0.9732, 0.25, 0.9732, 0.25, 0.8616, 0.3125, 0.8616, 0.375, 0.9732, 0.3125, 0.9732, 0.3125, 0.8616, 0.375, 0.8616, 0.4375, 0.9732, 0.375, 0.9732, 0.375, 0.8616, 0.4375, 0.8616, 0.5, 0.9732, 0.4375, 0.9732, 0.4375, 0.8616, 0.5, 0.8616, 0.5625, 0.9732, 0.5, 0.9732, 0.5, 0.8616, 0.5625, 0.8616, 0.625, 0.9732, 0.5625, 0.9732, 0.5625, 0.8616, 0.625, 0.8616, 0.6875, 0.9732, 0.625, 0.9732, 0.625, 0.8616, 0.6875, 0.8616, 0.75, 0.9732, 0.6875, 0.9732, 0.6875, 0.8616, 0.75, 0.8616, 0.8125, 0.9732, 0.75, 0.9732, 0.75, 0.8616, 0.8125, 0.8616, 0.875, 0.9732, 0.8125, 0.9732, 0.8125, 0.8616, 0.875, 0.8616, 0.9375, 0.9732, 0.875, 0.9732, 0.875, 0.8616, 0.9375, 0.8616])
me_cylinder.materials.append(mat_material_002)
me_cylinder.use_remesh_fix_poles = True
me_cylinder.use_remesh_preserve_attributes = False
me_cylinder.update()

# ---- objects
ob_sphere = bpy.data.objects.new('Sphere', me_sphere_001)
ob_cylinder = bpy.data.objects.new('Cylinder', me_cylinder)

# ---- transforms, parenting, visibility, modifiers, constraints
ob_sphere.location = (0.0, 0.0, 0.0)
ob_sphere.scale = (1.0, 1.0, 0.7299)
_m = ob_sphere.modifiers.new('Subdivision', 'SUBSURF')
ob_cylinder.location = (0.01044, -0.03572, 0.8384)
ob_cylinder.rotation_euler = (0.06736, 0.06443, -0.3372)
ob_cylinder.scale = (0.07787, 0.0784, 0.2296)
_m = ob_cylinder.modifiers.new('Subdivision', 'SUBSURF')

# ---- collection membership
col_collection.objects.link(ob_sphere)
col_collection.objects.link(ob_cylinder)

# ---- scene / render settings (as saved in the file)
scene.frame_start = 1; scene.frame_end = 250; scene.frame_set(1)
scene.render.engine = 'BLENDER_EEVEE_NEXT'
scene.cycles.use_denoising = False
scene.cycles.samples = 128
scene.cycles.sampling_pattern = 'TABULATED_SOBOL'
scene.cycles.use_adaptive_sampling = False
scene.cycles.use_light_tree = False
scene.view_settings.view_transform = 'Filmic'
bpy.context.view_layer.update()

# ---- added for rendering (the .blend has no active camera and no usable light): camera, sun
cam_auto = bpy.data.cameras.new('AutoCamera')
cam_auto.lens = 50.0
cam_auto.sensor_width = 36.0
cam_auto.clip_end = 1000.0
ob_auto_camera = bpy.data.objects.new('AutoCamera', cam_auto)
scene.collection.objects.link(ob_auto_camera)
ob_auto_camera.location = (3.2968, -3.95616, 2.84973)
ob_auto_camera.rotation_euler = (1.09748, -7.21219e-08, 0.694738)
scene.camera = ob_auto_camera
light_auto_sun = bpy.data.lights.new('AutoSun', 'SUN')
light_auto_sun.energy = 3.0
light_auto_sun.angle = 0.0523599
ob_auto_sun = bpy.data.objects.new('AutoSun', light_auto_sun)
scene.collection.objects.link(ob_auto_sun)
ob_auto_sun.rotation_euler = (0.872665, 0.174533, 0.523599)
bpy.context.view_layer.update()
